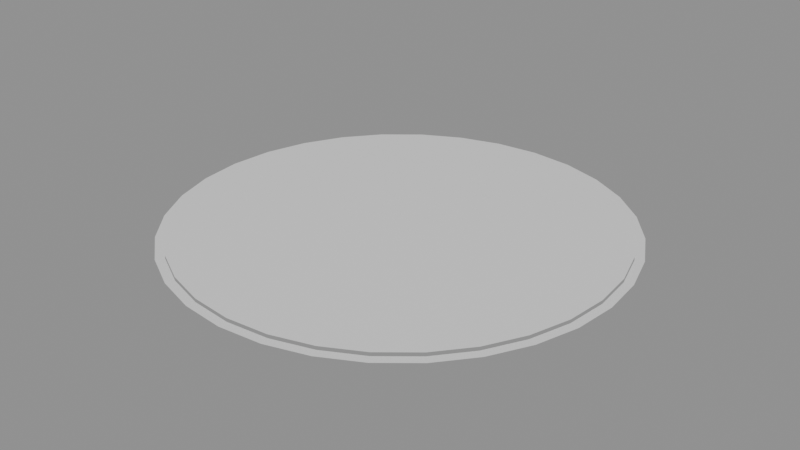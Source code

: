 # Source: tree-pit.blend  (saved by Blender 5.2.45; exported with 4.5.12 LTS)
import bpy
from mathutils import Matrix  # noqa: F401  (used for matrix-valued properties, if any)

bpy.ops.wm.read_factory_settings(use_empty=True)
scene = bpy.context.scene
scene.name = 'Scene'

# ---- materials (node trees are filled in below, after node groups)
mat_metal = bpy.data.materials.new('Metal')
mat_metal.diffuse_color = (0.08, 0.085, 0.09, 1.0)
mat_soil = bpy.data.materials.new('Soil')
mat_soil.diffuse_color = (0.08, 0.06, 0.035, 1.0)

# ---- material node trees
mat_metal.use_nodes = True; mat_metal.node_tree.nodes.clear()
_N = mat_metal.node_tree.nodes; _L = mat_metal.node_tree.links
n0 = _N.new('ShaderNodeBsdfPrincipled'); n0.name = 'Principled BSDF'; n0.location = (-200, 100)
n0.inputs[10].default_value = 0.005
n1 = _N.new('ShaderNodeOutputMaterial'); n1.name = 'Material Output'; n1.location = (200, 100)
_L.new(n0.outputs[0], n1.inputs[0])
n1.is_active_output = True
mat_soil.use_nodes = True; mat_soil.node_tree.nodes.clear()
_N = mat_soil.node_tree.nodes; _L = mat_soil.node_tree.links
n0 = _N.new('ShaderNodeBsdfPrincipled'); n0.name = 'Principled BSDF'; n0.location = (-200, 100)
n0.inputs[10].default_value = 0.005
n1 = _N.new('ShaderNodeOutputMaterial'); n1.name = 'Material Output'; n1.location = (200, 100)
_L.new(n0.outputs[0], n1.inputs[0])
n1.is_active_output = True

# ---- meshes
me_tree_pit = bpy.data.meshes.new('tree-pit')
me_tree_pit.from_pydata([(0.0, 0.0, 0.0), (0.72, 0.0, 0.0), (0.7062, 0.1405, 0.0), (0.72, 0.0, -0.012), (0.75, 0.0, -0.012), (0.7356, 0.1463, -0.012), (0.7062, 0.1405, -0.012), (0.0, 0.0, 0.0), (0.7062, 0.1405, 0.0), (0.6652, 0.2755, 0.0), (0.7062, 0.1405, -0.012), (0.7356, 0.1463, -0.012), (0.6929, 0.287, -0.012), (0.6652, 0.2755, -0.012), (0.0, 0.0, 0.0), (0.6652, 0.2755, 0.0), (0.5987, 0.4, 0.0), (0.6652, 0.2755, -0.012), (0.6929, 0.287, -0.012), (0.6236, 0.4167, -0.012), (0.5987, 0.4, -0.012), (0.0, 0.0, 0.0), (0.5987, 0.4, 0.0), (0.5091, 0.5091, 0.0), (0.5987, 0.4, -0.012), (0.6236, 0.4167, -0.012), (0.5303, 0.5303, -0.012), (0.5091, 0.5091, -0.012), (0.0, 0.0, 0.0), (0.5091, 0.5091, 0.0), (0.4, 0.5987, 0.0), (0.5091, 0.5091, -0.012), (0.5303, 0.5303, -0.012), (0.4167, 0.6236, -0.012), (0.4, 0.5987, -0.012), (0.0, 0.0, 0.0), (0.4, 0.5987, 0.0), (0.2755, 0.6652, 0.0), (0.4, 0.5987, -0.012), (0.4167, 0.6236, -0.012), (0.287, 0.6929, -0.012), (0.2755, 0.6652, -0.012), (0.0, 0.0, 0.0), (0.2755, 0.6652, 0.0), (0.1405, 0.7062, 0.0), (0.2755, 0.6652, -0.012), (0.287, 0.6929, -0.012), (0.1463, 0.7356, -0.012), (0.1405, 0.7062, -0.012), (0.0, 0.0, 0.0), (0.1405, 0.7062, 0.0), (4.409e-17, 0.72, 0.0), (0.1405, 0.7062, -0.012), (0.1463, 0.7356, -0.012), (4.592e-17, 0.75, -0.012), (4.409e-17, 0.72, -0.012), (0.0, 0.0, 0.0), (4.409e-17, 0.72, 0.0), (-0.1405, 0.7062, 0.0), (4.409e-17, 0.72, -0.012), (4.592e-17, 0.75, -0.012), (-0.1463, 0.7356, -0.012), (-0.1405, 0.7062, -0.012), (0.0, 0.0, 0.0), (-0.1405, 0.7062, 0.0), (-0.2755, 0.6652, 0.0), (-0.1405, 0.7062, -0.012), (-0.1463, 0.7356, -0.012), (-0.287, 0.6929, -0.012), (-0.2755, 0.6652, -0.012), (0.0, 0.0, 0.0), (-0.2755, 0.6652, 0.0), (-0.4, 0.5987, 0.0), (-0.2755, 0.6652, -0.012), (-0.287, 0.6929, -0.012), (-0.4167, 0.6236, -0.012), (-0.4, 0.5987, -0.012), (0.0, 0.0, 0.0), (-0.4, 0.5987, 0.0), (-0.5091, 0.5091, 0.0), (-0.4, 0.5987, -0.012), (-0.4167, 0.6236, -0.012), (-0.5303, 0.5303, -0.012), (-0.5091, 0.5091, -0.012), (0.0, 0.0, 0.0), (-0.5091, 0.5091, 0.0), (-0.5987, 0.4, 0.0), (-0.5091, 0.5091, -0.012), (-0.5303, 0.5303, -0.012), (-0.6236, 0.4167, -0.012), (-0.5987, 0.4, -0.012), (0.0, 0.0, 0.0), (-0.5987, 0.4, 0.0), (-0.6652, 0.2755, 0.0), (-0.5987, 0.4, -0.012), (-0.6236, 0.4167, -0.012), (-0.6929, 0.287, -0.012), (-0.6652, 0.2755, -0.012), (0.0, 0.0, 0.0), (-0.6652, 0.2755, 0.0), (-0.7062, 0.1405, 0.0), (-0.6652, 0.2755, -0.012), (-0.6929, 0.287, -0.012), (-0.7356, 0.1463, -0.012), (-0.7062, 0.1405, -0.012), (0.0, 0.0, 0.0), (-0.7062, 0.1405, 0.0), (-0.72, 8.817e-17, 0.0), (-0.7062, 0.1405, -0.012), (-0.7356, 0.1463, -0.012), (-0.75, 9.185e-17, -0.012), (-0.72, 8.817e-17, -0.012), (0.0, 0.0, 0.0), (-0.72, 8.817e-17, 0.0), (-0.7062, -0.1405, 0.0), (-0.72, 8.817e-17, -0.012), (-0.75, 9.185e-17, -0.012), (-0.7356, -0.1463, -0.012), (-0.7062, -0.1405, -0.012), (0.0, 0.0, 0.0), (-0.7062, -0.1405, 0.0), (-0.6652, -0.2755, 0.0), (-0.7062, -0.1405, -0.012), (-0.7356, -0.1463, -0.012), (-0.6929, -0.287, -0.012), (-0.6652, -0.2755, -0.012), (0.0, 0.0, 0.0), (-0.6652, -0.2755, 0.0), (-0.5987, -0.4, 0.0), (-0.6652, -0.2755, -0.012), (-0.6929, -0.287, -0.012), (-0.6236, -0.4167, -0.012), (-0.5987, -0.4, -0.012), (0.0, 0.0, 0.0), (-0.5987, -0.4, 0.0), (-0.5091, -0.5091, 0.0), (-0.5987, -0.4, -0.012), (-0.6236, -0.4167, -0.012), (-0.5303, -0.5303, -0.012), (-0.5091, -0.5091, -0.012), (0.0, 0.0, 0.0), (-0.5091, -0.5091, 0.0), (-0.4, -0.5987, 0.0), (-0.5091, -0.5091, -0.012), (-0.5303, -0.5303, -0.012), (-0.4167, -0.6236, -0.012), (-0.4, -0.5987, -0.012), (0.0, 0.0, 0.0), (-0.4, -0.5987, 0.0), (-0.2755, -0.6652, 0.0), (-0.4, -0.5987, -0.012), (-0.4167, -0.6236, -0.012), (-0.287, -0.6929, -0.012), (-0.2755, -0.6652, -0.012), (0.0, 0.0, 0.0), (-0.2755, -0.6652, 0.0), (-0.1405, -0.7062, 0.0), (-0.2755, -0.6652, -0.012), (-0.287, -0.6929, -0.012), (-0.1463, -0.7356, -0.012), (-0.1405, -0.7062, -0.012), (0.0, 0.0, 0.0), (-0.1405, -0.7062, 0.0), (-1.323e-16, -0.72, 0.0), (-0.1405, -0.7062, -0.012), (-0.1463, -0.7356, -0.012), (-1.378e-16, -0.75, -0.012), (-1.323e-16, -0.72, -0.012), (0.0, 0.0, 0.0), (-1.323e-16, -0.72, 0.0), (0.1405, -0.7062, 0.0), (-1.323e-16, -0.72, -0.012), (-1.378e-16, -0.75, -0.012), (0.1463, -0.7356, -0.012), (0.1405, -0.7062, -0.012), (0.0, 0.0, 0.0), (0.1405, -0.7062, 0.0), (0.2755, -0.6652, 0.0), (0.1405, -0.7062, -0.012), (0.1463, -0.7356, -0.012), (0.287, -0.6929, -0.012), (0.2755, -0.6652, -0.012), (0.0, 0.0, 0.0), (0.2755, -0.6652, 0.0), (0.4, -0.5987, 0.0), (0.2755, -0.6652, -0.012), (0.287, -0.6929, -0.012), (0.4167, -0.6236, -0.012), (0.4, -0.5987, -0.012), (0.0, 0.0, 0.0), (0.4, -0.5987, 0.0), (0.5091, -0.5091, 0.0), (0.4, -0.5987, -0.012), (0.4167, -0.6236, -0.012), (0.5303, -0.5303, -0.012), (0.5091, -0.5091, -0.012), (0.0, 0.0, 0.0), (0.5091, -0.5091, 0.0), (0.5987, -0.4, 0.0), (0.5091, -0.5091, -0.012), (0.5303, -0.5303, -0.012), (0.6236, -0.4167, -0.012), (0.5987, -0.4, -0.012), (0.0, 0.0, 0.0), (0.5987, -0.4, 0.0), (0.6652, -0.2755, 0.0), (0.5987, -0.4, -0.012), (0.6236, -0.4167, -0.012), (0.6929, -0.287, -0.012), (0.6652, -0.2755, -0.012), (0.0, 0.0, 0.0), (0.6652, -0.2755, 0.0), (0.7062, -0.1405, 0.0), (0.6652, -0.2755, -0.012), (0.6929, -0.287, -0.012), (0.7356, -0.1463, -0.012), (0.7062, -0.1405, -0.012), (0.0, 0.0, 0.0), (0.7062, -0.1405, 0.0), (0.72, -1.763e-16, 0.0), (0.7062, -0.1405, -0.012), (0.7356, -0.1463, -0.012), (0.75, -1.837e-16, -0.012), (0.72, -1.763e-16, -0.012)], [], [(0, 1, 2), (3, 4, 5, 6), (7, 8, 9), (10, 11, 12, 13), (14, 15, 16), (17, 18, 19, 20), (21, 22, 23), (24, 25, 26, 27), (28, 29, 30), (31, 32, 33, 34), (35, 36, 37), (38, 39, 40, 41), (42, 43, 44), (45, 46, 47, 48), (49, 50, 51), (52, 53, 54, 55), (56, 57, 58), (59, 60, 61, 62), (63, 64, 65), (66, 67, 68, 69), (70, 71, 72), (73, 74, 75, 76), (77, 78, 79), (80, 81, 82, 83), (84, 85, 86), (87, 88, 89, 90), (91, 92, 93), (94, 95, 96, 97), (98, 99, 100), (101, 102, 103, 104), (105, 106, 107), (108, 109, 110, 111), (112, 113, 114), (115, 116, 117, 118), (119, 120, 121), (122, 123, 124, 125), (126, 127, 128), (129, 130, 131, 132), (133, 134, 135), (136, 137, 138, 139), (140, 141, 142), (143, 144, 145, 146), (147, 148, 149), (150, 151, 152, 153), (154, 155, 156), (157, 158, 159, 160), (161, 162, 163), (164, 165, 166, 167), (168, 169, 170), (171, 172, 173, 174), (175, 176, 177), (178, 179, 180, 181), (182, 183, 184), (185, 186, 187, 188), (189, 190, 191), (192, 193, 194, 195), (196, 197, 198), (199, 200, 201, 202), (203, 204, 205), (206, 207, 208, 209), (210, 211, 212), (213, 214, 215, 216), (217, 218, 219), (220, 221, 222, 223)])
me_tree_pit.polygons.foreach_set('material_index', [1, 0, 1, 0, 1, 0, 1, 0, 1, 0, 1, 0, 1, 0, 1, 0, 1, 0, 1, 0, 1, 0, 1, 0, 1, 0, 1, 0, 1, 0, 1, 0, 1, 0, 1, 0, 1, 0, 1, 0, 1, 0, 1, 0, 1, 0, 1, 0, 1, 0, 1, 0, 1, 0, 1, 0, 1, 0, 1, 0, 1, 0, 1, 0])
_uv = me_tree_pit.uv_layers.new(name='UV_Physical2m')
_uv.uv.foreach_set('vector', [0.0, 0.0, 0.36, 0.0, 0.3531, 0.07023, 0.36, 0.0, 0.375, 0.0, 0.3678, 0.07316, 0.3531, 0.07023, 0.0, 0.0, 0.3531, 0.07023, 0.3326, 0.1378, 0.3531, 0.07023, 0.3678, 0.07316, 0.3465, 0.1435, 0.3326, 0.1378, 0.0, 0.0, 0.3326, 0.1378, 0.2993, 0.2, 0.3326, 0.1378, 0.3465, 0.1435, 0.3118, 0.2083, 0.2993, 0.2, 0.0, 0.0, 0.2993, 0.2, 0.2546, 0.2546, 0.2993, 0.2, 0.3118, 0.2083, 0.2652, 0.2652, 0.2546, 0.2546, 0.0, 0.0, 0.2546, 0.2546, 0.2, 0.2993, 0.2546, 0.2546, 0.2652, 0.2652, 0.2083, 0.3118, 0.2, 0.2993, 0.0, 0.0, 0.2, 0.2993, 0.1378, 0.3326, 0.2, 0.2993, 0.2083, 0.3118, 0.1435, 0.3465, 0.1378, 0.3326, 0.0, 0.0, 0.1378, 0.3326, 0.07023, 0.3531, 0.1378, 0.3326, 0.1435, 0.3465, 0.07316, 0.3678, 0.07023, 0.3531, 0.0, 0.0, 0.07023, 0.3531, 2.204e-17, 0.36, 0.07023, 0.3531, 0.07316, 0.3678, 2.296e-17, 0.375, 2.204e-17, 0.36, 0.0, 0.0, 2.204e-17, 0.36, -0.07023, 0.3531, 2.204e-17, 0.36, 2.296e-17, 0.375, -0.07316, 0.3678, -0.07023, 0.3531, 0.0, 0.0, -0.07023, 0.3531, -0.1378, 0.3326, -0.07023, 0.3531, -0.07316, 0.3678, -0.1435, 0.3465, -0.1378, 0.3326, 0.0, 0.0, -0.1378, 0.3326, -0.2, 0.2993, -0.1378, 0.3326, -0.1435, 0.3465, -0.2083, 0.3118, -0.2, 0.2993, 0.0, 0.0, -0.2, 0.2993, -0.2546, 0.2546, -0.2, 0.2993, -0.2083, 0.3118, -0.2652, 0.2652, -0.2546, 0.2546, 0.0, 0.0, -0.2546, 0.2546, -0.2993, 0.2, -0.2546, 0.2546, -0.2652, 0.2652, -0.3118, 0.2083, -0.2993, 0.2, 0.0, 0.0, -0.2993, 0.2, -0.3326, 0.1378, -0.2993, 0.2, -0.3118, 0.2083, -0.3465, 0.1435, -0.3326, 0.1378, 0.0, 0.0, -0.3326, 0.1378, -0.3531, 0.07023, -0.3326, 0.1378, -0.3465, 0.1435, -0.3678, 0.07316, -0.3531, 0.07023, 0.0, 0.0, -0.3531, 0.07023, -0.36, 4.409e-17, -0.3531, 0.07023, -0.3678, 0.07316, -0.375, 4.592e-17, -0.36, 4.409e-17, 0.0, 0.0, -0.36, 4.409e-17, -0.3531, -0.07023, -0.36, 4.409e-17, -0.375, 4.592e-17, -0.3678, -0.07316, -0.3531, -0.07023, 0.0, 0.0, -0.3531, -0.07023, -0.3326, -0.1378, -0.3531, -0.07023, -0.3678, -0.07316, -0.3465, -0.1435, -0.3326, -0.1378, 0.0, 0.0, -0.3326, -0.1378, -0.2993, -0.2, -0.3326, -0.1378, -0.3465, -0.1435, -0.3118, -0.2083, -0.2993, -0.2, 0.0, 0.0, -0.2993, -0.2, -0.2546, -0.2546, -0.2993, -0.2, -0.3118, -0.2083, -0.2652, -0.2652, -0.2546, -0.2546, 0.0, 0.0, -0.2546, -0.2546, -0.2, -0.2993, -0.2546, -0.2546, -0.2652, -0.2652, -0.2083, -0.3118, -0.2, -0.2993, 0.0, 0.0, -0.2, -0.2993, -0.1378, -0.3326, -0.2, -0.2993, -0.2083, -0.3118, -0.1435, -0.3465, -0.1378, -0.3326, 0.0, 0.0, -0.1378, -0.3326, -0.07023, -0.3531, -0.1378, -0.3326, -0.1435, -0.3465, -0.07316, -0.3678, -0.07023, -0.3531, 0.0, 0.0, -0.07023, -0.3531, -6.613e-17, -0.36, -0.07023, -0.3531, -0.07316, -0.3678, -6.889e-17, -0.375, -6.613e-17, -0.36, 0.0, 0.0, -6.613e-17, -0.36, 0.07023, -0.3531, -6.613e-17, -0.36, -6.889e-17, -0.375, 0.07316, -0.3678, 0.07023, -0.3531, 0.0, 0.0, 0.07023, -0.3531, 0.1378, -0.3326, 0.07023, -0.3531, 0.07316, -0.3678, 0.1435, -0.3465, 0.1378, -0.3326, 0.0, 0.0, 0.1378, -0.3326, 0.2, -0.2993, 0.1378, -0.3326, 0.1435, -0.3465, 0.2083, -0.3118, 0.2, -0.2993, 0.0, 0.0, 0.2, -0.2993, 0.2546, -0.2546, 0.2, -0.2993, 0.2083, -0.3118, 0.2652, -0.2652, 0.2546, -0.2546, 0.0, 0.0, 0.2546, -0.2546, 0.2993, -0.2, 0.2546, -0.2546, 0.2652, -0.2652, 0.3118, -0.2083, 0.2993, -0.2, 0.0, 0.0, 0.2993, -0.2, 0.3326, -0.1378, 0.2993, -0.2, 0.3118, -0.2083, 0.3465, -0.1435, 0.3326, -0.1378, 0.0, 0.0, 0.3326, -0.1378, 0.3531, -0.07023, 0.3326, -0.1378, 0.3465, -0.1435, 0.3678, -0.07316, 0.3531, -0.07023, 0.0, 0.0, 0.3531, -0.07023, 0.36, -8.817e-17, 0.3531, -0.07023, 0.3678, -0.07316, 0.375, -9.185e-17, 0.36, -8.817e-17])
me_tree_pit.materials.append(mat_metal)
me_tree_pit.materials.append(mat_soil)
me_tree_pit.update()

# ---- objects
ob_tree_pit = bpy.data.objects.new('tree-pit', me_tree_pit)

# ---- transforms, parenting, visibility, modifiers, constraints
ob_tree_pit.location = (0.0, 0.0, 0.0)

# ---- collection membership
scene.collection.objects.link(ob_tree_pit)

# ---- scene / render settings (as saved in the file)
scene.frame_start = 1; scene.frame_end = 250; scene.frame_set(1)
scene.render.engine = 'BLENDER_EEVEE_NEXT'
scene.render.bake_bias = 0.0
scene.render.bake_samples = 0
scene.render.compositor_device = 'GPU'
scene.eevee.use_volume_custom_range = False
scene.eevee.fast_gi_thickness_near = 0.1
scene.eevee.fast_gi_thickness_far = 0.0
scene.eevee.ray_tracing_options.screen_trace_thickness = 0.1
bpy.context.view_layer.update()

# ---- added for rendering (the .blend has no active camera and no usable light): camera, sun + grey world if the file has none
cam_auto = bpy.data.cameras.new('AutoCamera')
cam_auto.lens = 50.0
cam_auto.sensor_width = 36.0
cam_auto.clip_end = 1000.0
ob_auto_camera = bpy.data.objects.new('AutoCamera', cam_auto)
scene.collection.objects.link(ob_auto_camera)
ob_auto_camera.location = (1.96273, -2.35528, 1.56418)
ob_auto_camera.rotation_euler = (1.09748, -7.21219e-08, 0.694738)
scene.camera = ob_auto_camera
light_auto_sun = bpy.data.lights.new('AutoSun', 'SUN')
light_auto_sun.energy = 3.0
light_auto_sun.angle = 0.0523599
ob_auto_sun = bpy.data.objects.new('AutoSun', light_auto_sun)
scene.collection.objects.link(ob_auto_sun)
ob_auto_sun.rotation_euler = (0.872665, 0.174533, 0.523599)
if scene.world is None:
    world_auto = bpy.data.worlds.new('AutoWorld')
    world_auto.color = (0.3, 0.3, 0.3)
    scene.world = world_auto
bpy.context.view_layer.update()
